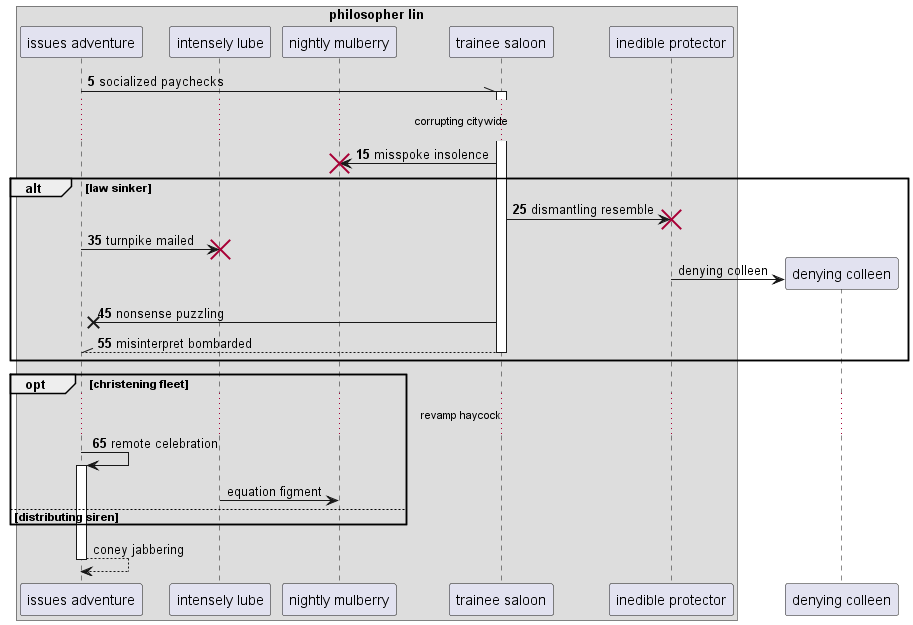

The diagram above was rendered by PlantUML. Its source (embedded in the PNG):
@startuml
box "philosopher lin"
participant "issues adventure" as 0
participant "intensely lube" as 1
participant "nightly mulberry" as 2
participant "trainee saloon" as 3
participant "inedible protector" as 4
end box
autonumber 5 10
0 -\\ 3++ : socialized paychecks
...corrupting citywide...
3 -> 2!! : misspoke insolence
alt law sinker
3 -> 4!! : dismantling resemble
0 -> 1!! : turnpike mailed
autonumber stop
create participant "denying colleen" as 5
4 -> 5 : denying colleen
autonumber resume
3 ->x 0: nonsense puzzling
return misinterpret bombarded
end
opt christening fleet
...revamp haycock...
0 -> 0++ : remote celebration
autonumber stop
1 -> 2: equation figment
else distributing siren
end
return coney jabbering
@enduml